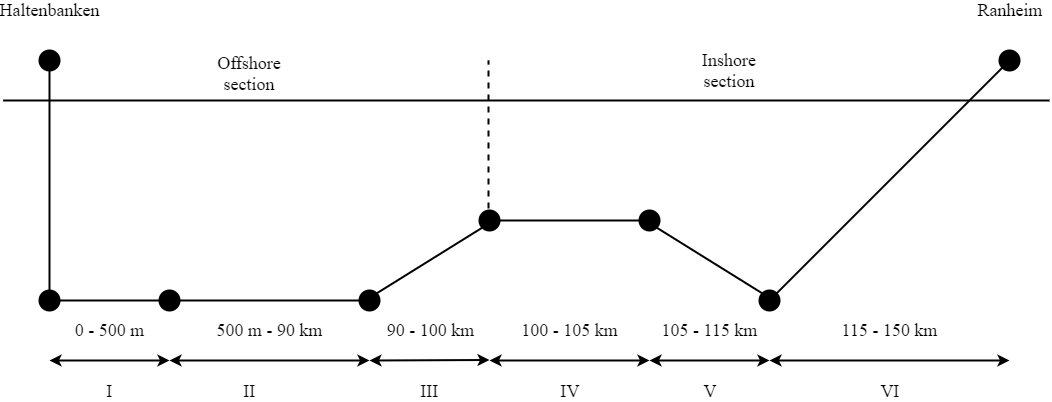

The diagram above was exported from draw.io. Its source (the exported page's mxGraphModel, read from the mxfile embedded in the PNG):
<mxGraphModel dx="1024" dy="534" grid="1" gridSize="10" guides="1" tooltips="1" connect="1" arrows="1" fold="1" page="1" pageScale="1" pageWidth="827" pageHeight="1169" math="0" shadow="0">
  <root>
    <mxCell id="0" />
    <mxCell id="1" parent="0" />
    <mxCell id="WTSud_FroArlEFdXeR5j-9" style="edgeStyle=orthogonalEdgeStyle;rounded=0;orthogonalLoop=1;jettySize=auto;html=1;entryX=0;entryY=0.5;entryDx=0;entryDy=0;endArrow=none;endFill=0;strokeWidth=2;" edge="1" parent="1" source="WTSud_FroArlEFdXeR5j-3" target="WTSud_FroArlEFdXeR5j-8">
      <mxGeometry relative="1" as="geometry" />
    </mxCell>
    <mxCell id="WTSud_FroArlEFdXeR5j-3" value="" style="ellipse;whiteSpace=wrap;html=1;aspect=fixed;strokeWidth=2;fillColor=#000000;" vertex="1" parent="1">
      <mxGeometry x="110" y="390" width="20" height="20" as="geometry" />
    </mxCell>
    <mxCell id="WTSud_FroArlEFdXeR5j-7" style="edgeStyle=orthogonalEdgeStyle;rounded=0;orthogonalLoop=1;jettySize=auto;html=1;exitX=0.5;exitY=1;exitDx=0;exitDy=0;entryX=0.5;entryY=0;entryDx=0;entryDy=0;endArrow=none;endFill=0;strokeWidth=2;" edge="1" parent="1" source="WTSud_FroArlEFdXeR5j-6" target="WTSud_FroArlEFdXeR5j-3">
      <mxGeometry relative="1" as="geometry" />
    </mxCell>
    <mxCell id="WTSud_FroArlEFdXeR5j-6" value="" style="ellipse;whiteSpace=wrap;html=1;aspect=fixed;strokeWidth=2;fillColor=#000000;" vertex="1" parent="1">
      <mxGeometry x="110" y="150" width="20" height="20" as="geometry" />
    </mxCell>
    <mxCell id="WTSud_FroArlEFdXeR5j-11" style="edgeStyle=orthogonalEdgeStyle;rounded=0;orthogonalLoop=1;jettySize=auto;html=1;exitX=1;exitY=0.5;exitDx=0;exitDy=0;entryX=0;entryY=0.5;entryDx=0;entryDy=0;endArrow=none;endFill=0;strokeWidth=2;" edge="1" parent="1" source="WTSud_FroArlEFdXeR5j-8" target="WTSud_FroArlEFdXeR5j-10">
      <mxGeometry relative="1" as="geometry" />
    </mxCell>
    <mxCell id="WTSud_FroArlEFdXeR5j-8" value="" style="ellipse;whiteSpace=wrap;html=1;aspect=fixed;strokeWidth=2;fillColor=#000000;" vertex="1" parent="1">
      <mxGeometry x="230" y="390" width="20" height="20" as="geometry" />
    </mxCell>
    <mxCell id="WTSud_FroArlEFdXeR5j-15" style="rounded=0;orthogonalLoop=1;jettySize=auto;html=1;exitX=1;exitY=0;exitDx=0;exitDy=0;entryX=0;entryY=1;entryDx=0;entryDy=0;endArrow=none;endFill=0;strokeWidth=2;" edge="1" parent="1" source="WTSud_FroArlEFdXeR5j-10" target="WTSud_FroArlEFdXeR5j-12">
      <mxGeometry relative="1" as="geometry" />
    </mxCell>
    <mxCell id="WTSud_FroArlEFdXeR5j-10" value="" style="ellipse;whiteSpace=wrap;html=1;aspect=fixed;strokeWidth=2;fillColor=#000000;" vertex="1" parent="1">
      <mxGeometry x="430" y="390" width="20" height="20" as="geometry" />
    </mxCell>
    <mxCell id="WTSud_FroArlEFdXeR5j-16" style="edgeStyle=none;rounded=0;orthogonalLoop=1;jettySize=auto;html=1;exitX=1;exitY=0.5;exitDx=0;exitDy=0;entryX=0;entryY=0.5;entryDx=0;entryDy=0;endArrow=none;endFill=0;strokeWidth=2;" edge="1" parent="1" source="WTSud_FroArlEFdXeR5j-12" target="WTSud_FroArlEFdXeR5j-13">
      <mxGeometry relative="1" as="geometry" />
    </mxCell>
    <mxCell id="WTSud_FroArlEFdXeR5j-17" style="edgeStyle=none;rounded=0;orthogonalLoop=1;jettySize=auto;html=1;exitX=1;exitY=1;exitDx=0;exitDy=0;entryX=0;entryY=0;entryDx=0;entryDy=0;endArrow=none;endFill=0;strokeWidth=2;" edge="1" parent="1" source="WTSud_FroArlEFdXeR5j-13" target="WTSud_FroArlEFdXeR5j-14">
      <mxGeometry relative="1" as="geometry" />
    </mxCell>
    <mxCell id="WTSud_FroArlEFdXeR5j-13" value="" style="ellipse;whiteSpace=wrap;html=1;aspect=fixed;strokeWidth=2;fillColor=#000000;" vertex="1" parent="1">
      <mxGeometry x="710" y="310" width="20" height="20" as="geometry" />
    </mxCell>
    <mxCell id="WTSud_FroArlEFdXeR5j-19" style="edgeStyle=none;rounded=0;orthogonalLoop=1;jettySize=auto;html=1;exitX=1;exitY=0;exitDx=0;exitDy=0;entryX=0;entryY=1;entryDx=0;entryDy=0;endArrow=none;endFill=0;strokeWidth=2;" edge="1" parent="1" source="WTSud_FroArlEFdXeR5j-14" target="WTSud_FroArlEFdXeR5j-18">
      <mxGeometry relative="1" as="geometry" />
    </mxCell>
    <mxCell id="WTSud_FroArlEFdXeR5j-14" value="" style="ellipse;whiteSpace=wrap;html=1;aspect=fixed;strokeWidth=2;fillColor=#000000;" vertex="1" parent="1">
      <mxGeometry x="830" y="390" width="20" height="20" as="geometry" />
    </mxCell>
    <mxCell id="WTSud_FroArlEFdXeR5j-18" value="" style="ellipse;whiteSpace=wrap;html=1;aspect=fixed;strokeWidth=2;fillColor=#000000;" vertex="1" parent="1">
      <mxGeometry x="1070" y="150" width="20" height="20" as="geometry" />
    </mxCell>
    <mxCell id="WTSud_FroArlEFdXeR5j-21" value="I" style="text;html=1;strokeColor=none;fillColor=none;align=center;verticalAlign=middle;whiteSpace=wrap;rounded=0;fontFamily=Computer Modern;fontSize=18;" vertex="1" parent="1">
      <mxGeometry x="140" y="481" width="80" height="20" as="geometry" />
    </mxCell>
    <mxCell id="WTSud_FroArlEFdXeR5j-23" value="II" style="text;html=1;strokeColor=none;fillColor=none;align=center;verticalAlign=middle;whiteSpace=wrap;rounded=0;fontFamily=Computer Modern;fontSize=18;" vertex="1" parent="1">
      <mxGeometry x="280" y="481" width="80" height="20" as="geometry" />
    </mxCell>
    <mxCell id="WTSud_FroArlEFdXeR5j-24" value="III" style="text;html=1;strokeColor=none;fillColor=none;align=center;verticalAlign=middle;whiteSpace=wrap;rounded=0;fontFamily=Computer Modern;fontSize=18;" vertex="1" parent="1">
      <mxGeometry x="460" y="481" width="80" height="20" as="geometry" />
    </mxCell>
    <mxCell id="WTSud_FroArlEFdXeR5j-27" value="IV" style="text;html=1;strokeColor=none;fillColor=none;align=center;verticalAlign=middle;whiteSpace=wrap;rounded=0;fontFamily=Computer Modern;fontSize=18;" vertex="1" parent="1">
      <mxGeometry x="600" y="481" width="80" height="20" as="geometry" />
    </mxCell>
    <mxCell id="WTSud_FroArlEFdXeR5j-28" value="V" style="text;html=1;strokeColor=none;fillColor=none;align=center;verticalAlign=middle;whiteSpace=wrap;rounded=0;fontFamily=Computer Modern;fontSize=18;" vertex="1" parent="1">
      <mxGeometry x="740" y="481" width="80" height="20" as="geometry" />
    </mxCell>
    <mxCell id="WTSud_FroArlEFdXeR5j-29" value="VI" style="text;html=1;strokeColor=none;fillColor=none;align=center;verticalAlign=middle;whiteSpace=wrap;rounded=0;fontFamily=Computer Modern;fontSize=18;" vertex="1" parent="1">
      <mxGeometry x="920" y="481" width="80" height="20" as="geometry" />
    </mxCell>
    <mxCell id="WTSud_FroArlEFdXeR5j-30" value="Haltenbanken" style="text;html=1;strokeColor=none;fillColor=none;align=center;verticalAlign=middle;whiteSpace=wrap;rounded=0;fontFamily=Computer Modern;fontSize=18;" vertex="1" parent="1">
      <mxGeometry x="80" y="100" width="80" height="20" as="geometry" />
    </mxCell>
    <mxCell id="WTSud_FroArlEFdXeR5j-31" value="Ranheim" style="text;html=1;strokeColor=none;fillColor=none;align=center;verticalAlign=middle;whiteSpace=wrap;rounded=0;fontFamily=Computer Modern;fontSize=18;" vertex="1" parent="1">
      <mxGeometry x="1040" y="100" width="80" height="20" as="geometry" />
    </mxCell>
    <mxCell id="WTSud_FroArlEFdXeR5j-32" value="" style="endArrow=none;dashed=1;html=1;strokeWidth=2;fontFamily=Times New Roman;fontSize=16;" edge="1" parent="1">
      <mxGeometry width="50" height="50" relative="1" as="geometry">
        <mxPoint x="559" y="320" as="sourcePoint" />
        <mxPoint x="559" y="160" as="targetPoint" />
      </mxGeometry>
    </mxCell>
    <mxCell id="WTSud_FroArlEFdXeR5j-39" value="" style="endArrow=classic;startArrow=classic;html=1;strokeWidth=2;fontFamily=Times New Roman;fontSize=16;" edge="1" parent="1">
      <mxGeometry width="50" height="50" relative="1" as="geometry">
        <mxPoint x="120" y="460" as="sourcePoint" />
        <mxPoint x="240" y="460" as="targetPoint" />
      </mxGeometry>
    </mxCell>
    <mxCell id="WTSud_FroArlEFdXeR5j-40" value="" style="endArrow=classic;startArrow=classic;html=1;strokeWidth=2;fontFamily=Times New Roman;fontSize=16;" edge="1" parent="1">
      <mxGeometry width="50" height="50" relative="1" as="geometry">
        <mxPoint x="240" y="460" as="sourcePoint" />
        <mxPoint x="440" y="460" as="targetPoint" />
      </mxGeometry>
    </mxCell>
    <mxCell id="WTSud_FroArlEFdXeR5j-41" value="" style="endArrow=classic;startArrow=classic;html=1;strokeWidth=2;fontFamily=Times New Roman;fontSize=16;" edge="1" parent="1">
      <mxGeometry width="50" height="50" relative="1" as="geometry">
        <mxPoint x="440" y="460" as="sourcePoint" />
        <mxPoint x="560" y="459.5" as="targetPoint" />
      </mxGeometry>
    </mxCell>
    <mxCell id="WTSud_FroArlEFdXeR5j-42" value="" style="endArrow=classic;startArrow=classic;html=1;strokeWidth=2;fontFamily=Times New Roman;fontSize=16;" edge="1" parent="1">
      <mxGeometry width="50" height="50" relative="1" as="geometry">
        <mxPoint x="560" y="460" as="sourcePoint" />
        <mxPoint x="720" y="460" as="targetPoint" />
      </mxGeometry>
    </mxCell>
    <mxCell id="WTSud_FroArlEFdXeR5j-43" value="" style="endArrow=classic;startArrow=classic;html=1;strokeWidth=2;fontFamily=Times New Roman;fontSize=16;" edge="1" parent="1">
      <mxGeometry width="50" height="50" relative="1" as="geometry">
        <mxPoint x="720" y="460" as="sourcePoint" />
        <mxPoint x="840" y="460" as="targetPoint" />
      </mxGeometry>
    </mxCell>
    <mxCell id="WTSud_FroArlEFdXeR5j-44" value="" style="endArrow=classic;startArrow=classic;html=1;strokeWidth=2;fontFamily=Times New Roman;fontSize=16;" edge="1" parent="1">
      <mxGeometry width="50" height="50" relative="1" as="geometry">
        <mxPoint x="840" y="460" as="sourcePoint" />
        <mxPoint x="1080" y="460" as="targetPoint" />
      </mxGeometry>
    </mxCell>
    <mxCell id="WTSud_FroArlEFdXeR5j-45" value="Offshore section" style="text;html=1;strokeColor=none;fillColor=none;align=center;verticalAlign=middle;whiteSpace=wrap;rounded=0;fontFamily=Computer Modern;fontSize=18;" vertex="1" parent="1">
      <mxGeometry x="280" y="163" width="80" height="20" as="geometry" />
    </mxCell>
    <mxCell id="WTSud_FroArlEFdXeR5j-46" value="" style="endArrow=none;html=1;strokeWidth=2;fontFamily=Times New Roman;fontSize=16;" edge="1" parent="1">
      <mxGeometry width="50" height="50" relative="1" as="geometry">
        <mxPoint x="73.60003662109375" y="200" as="sourcePoint" />
        <mxPoint x="1120" y="200" as="targetPoint" />
      </mxGeometry>
    </mxCell>
    <mxCell id="WTSud_FroArlEFdXeR5j-47" value="0 - 500 m" style="text;html=1;strokeColor=none;fillColor=none;align=center;verticalAlign=middle;whiteSpace=wrap;rounded=0;fontFamily=Computer Modern;fontSize=18;" vertex="1" parent="1">
      <mxGeometry x="140" y="420" width="80" height="20" as="geometry" />
    </mxCell>
    <mxCell id="WTSud_FroArlEFdXeR5j-48" value="500 m - 90 km" style="text;html=1;strokeColor=none;fillColor=none;align=center;verticalAlign=middle;whiteSpace=wrap;rounded=0;fontFamily=Computer Modern;fontSize=18;" vertex="1" parent="1">
      <mxGeometry x="280" y="420" width="120" height="20" as="geometry" />
    </mxCell>
    <mxCell id="WTSud_FroArlEFdXeR5j-49" value="90 - 100 km" style="text;html=1;strokeColor=none;fillColor=none;align=center;verticalAlign=middle;whiteSpace=wrap;rounded=0;fontFamily=Computer Modern;fontSize=18;" vertex="1" parent="1">
      <mxGeometry x="440" y="420" width="120" height="20" as="geometry" />
    </mxCell>
    <mxCell id="WTSud_FroArlEFdXeR5j-51" value="Inshore section" style="text;html=1;strokeColor=none;fillColor=none;align=center;verticalAlign=middle;whiteSpace=wrap;rounded=0;fontFamily=Computer Modern;fontSize=18;" vertex="1" parent="1">
      <mxGeometry x="760" y="160" width="80" height="20" as="geometry" />
    </mxCell>
    <mxCell id="WTSud_FroArlEFdXeR5j-52" value="100 - 105 km" style="text;html=1;strokeColor=none;fillColor=none;align=center;verticalAlign=middle;whiteSpace=wrap;rounded=0;fontFamily=Computer Modern;fontSize=18;" vertex="1" parent="1">
      <mxGeometry x="580" y="420" width="120" height="20" as="geometry" />
    </mxCell>
    <mxCell id="WTSud_FroArlEFdXeR5j-12" value="" style="ellipse;whiteSpace=wrap;html=1;aspect=fixed;strokeWidth=2;fillColor=#000000;" vertex="1" parent="1">
      <mxGeometry x="550" y="310" width="20" height="20" as="geometry" />
    </mxCell>
    <mxCell id="WTSud_FroArlEFdXeR5j-56" value="105 - 115 km" style="text;html=1;strokeColor=none;fillColor=none;align=center;verticalAlign=middle;whiteSpace=wrap;rounded=0;fontFamily=Computer Modern;fontSize=18;" vertex="1" parent="1">
      <mxGeometry x="720" y="420" width="120" height="20" as="geometry" />
    </mxCell>
    <mxCell id="WTSud_FroArlEFdXeR5j-59" value="115 - 150 km" style="text;html=1;strokeColor=none;fillColor=none;align=center;verticalAlign=middle;whiteSpace=wrap;rounded=0;fontFamily=Computer Modern;fontSize=18;" vertex="1" parent="1">
      <mxGeometry x="900" y="420" width="120" height="20" as="geometry" />
    </mxCell>
  </root>
</mxGraphModel>